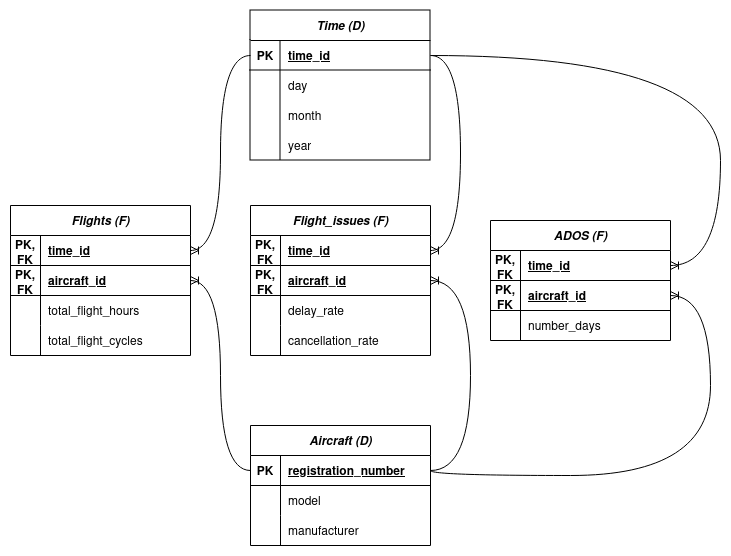

The diagram above was exported from draw.io. Its source (the exported page's mxGraphModel, read from the mxfile embedded in the PNG):
<mxGraphModel dx="1098" dy="656" grid="1" gridSize="10" guides="1" tooltips="1" connect="1" arrows="1" fold="1" page="1" pageScale="1" pageWidth="827" pageHeight="1169" math="0" shadow="0">
  <root>
    <mxCell id="0" />
    <mxCell id="1" parent="0" />
    <mxCell id="2" value="&lt;i&gt;Time (D)&lt;/i&gt;" style="shape=table;startSize=30;container=1;collapsible=1;childLayout=tableLayout;fixedRows=1;rowLines=0;fontStyle=1;align=center;resizeLast=1;html=1;" vertex="1" parent="1">
      <mxGeometry x="290" y="2695" width="180" height="150" as="geometry" />
    </mxCell>
    <mxCell id="3" value="" style="shape=tableRow;horizontal=0;startSize=0;swimlaneHead=0;swimlaneBody=0;fillColor=none;collapsible=0;dropTarget=0;points=[[0,0.5],[1,0.5]];portConstraint=eastwest;top=0;left=0;right=0;bottom=1;" vertex="1" parent="2">
      <mxGeometry y="30" width="180" height="30" as="geometry" />
    </mxCell>
    <mxCell id="4" value="PK" style="shape=partialRectangle;connectable=0;fillColor=none;top=0;left=0;bottom=0;right=0;fontStyle=1;overflow=hidden;whiteSpace=wrap;html=1;" vertex="1" parent="3">
      <mxGeometry width="30" height="30" as="geometry">
        <mxRectangle width="30" height="30" as="alternateBounds" />
      </mxGeometry>
    </mxCell>
    <mxCell id="5" value="time_id" style="shape=partialRectangle;connectable=0;fillColor=none;top=0;left=0;bottom=0;right=0;align=left;spacingLeft=6;fontStyle=5;overflow=hidden;whiteSpace=wrap;html=1;" vertex="1" parent="3">
      <mxGeometry x="30" width="150" height="30" as="geometry">
        <mxRectangle width="150" height="30" as="alternateBounds" />
      </mxGeometry>
    </mxCell>
    <mxCell id="6" value="" style="shape=tableRow;horizontal=0;startSize=0;swimlaneHead=0;swimlaneBody=0;fillColor=none;collapsible=0;dropTarget=0;points=[[0,0.5],[1,0.5]];portConstraint=eastwest;top=0;left=0;right=0;bottom=0;" vertex="1" parent="2">
      <mxGeometry y="60" width="180" height="30" as="geometry" />
    </mxCell>
    <mxCell id="7" value="" style="shape=partialRectangle;connectable=0;fillColor=none;top=0;left=0;bottom=0;right=0;editable=1;overflow=hidden;whiteSpace=wrap;html=1;" vertex="1" parent="6">
      <mxGeometry width="30" height="30" as="geometry">
        <mxRectangle width="30" height="30" as="alternateBounds" />
      </mxGeometry>
    </mxCell>
    <mxCell id="8" value="day" style="shape=partialRectangle;connectable=0;fillColor=none;top=0;left=0;bottom=0;right=0;align=left;spacingLeft=6;overflow=hidden;whiteSpace=wrap;html=1;" vertex="1" parent="6">
      <mxGeometry x="30" width="150" height="30" as="geometry">
        <mxRectangle width="150" height="30" as="alternateBounds" />
      </mxGeometry>
    </mxCell>
    <mxCell id="9" value="" style="shape=tableRow;horizontal=0;startSize=0;swimlaneHead=0;swimlaneBody=0;fillColor=none;collapsible=0;dropTarget=0;points=[[0,0.5],[1,0.5]];portConstraint=eastwest;top=0;left=0;right=0;bottom=0;" vertex="1" parent="2">
      <mxGeometry y="90" width="180" height="30" as="geometry" />
    </mxCell>
    <mxCell id="10" value="" style="shape=partialRectangle;connectable=0;fillColor=none;top=0;left=0;bottom=0;right=0;editable=1;overflow=hidden;whiteSpace=wrap;html=1;" vertex="1" parent="9">
      <mxGeometry width="30" height="30" as="geometry">
        <mxRectangle width="30" height="30" as="alternateBounds" />
      </mxGeometry>
    </mxCell>
    <mxCell id="11" value="month" style="shape=partialRectangle;connectable=0;fillColor=none;top=0;left=0;bottom=0;right=0;align=left;spacingLeft=6;overflow=hidden;whiteSpace=wrap;html=1;" vertex="1" parent="9">
      <mxGeometry x="30" width="150" height="30" as="geometry">
        <mxRectangle width="150" height="30" as="alternateBounds" />
      </mxGeometry>
    </mxCell>
    <mxCell id="12" value="" style="shape=tableRow;horizontal=0;startSize=0;swimlaneHead=0;swimlaneBody=0;fillColor=none;collapsible=0;dropTarget=0;points=[[0,0.5],[1,0.5]];portConstraint=eastwest;top=0;left=0;right=0;bottom=0;" vertex="1" parent="2">
      <mxGeometry y="120" width="180" height="30" as="geometry" />
    </mxCell>
    <mxCell id="13" value="" style="shape=partialRectangle;connectable=0;fillColor=none;top=0;left=0;bottom=0;right=0;editable=1;overflow=hidden;whiteSpace=wrap;html=1;" vertex="1" parent="12">
      <mxGeometry width="30" height="30" as="geometry">
        <mxRectangle width="30" height="30" as="alternateBounds" />
      </mxGeometry>
    </mxCell>
    <mxCell id="14" value="year" style="shape=partialRectangle;connectable=0;fillColor=none;top=0;left=0;bottom=0;right=0;align=left;spacingLeft=6;overflow=hidden;whiteSpace=wrap;html=1;" vertex="1" parent="12">
      <mxGeometry x="30" width="150" height="30" as="geometry">
        <mxRectangle width="150" height="30" as="alternateBounds" />
      </mxGeometry>
    </mxCell>
    <mxCell id="15" value="&lt;i&gt;Aircraft (D)&lt;/i&gt;" style="shape=table;startSize=30;container=1;collapsible=1;childLayout=tableLayout;fixedRows=1;rowLines=0;fontStyle=1;align=center;resizeLast=1;html=1;" vertex="1" parent="1">
      <mxGeometry x="290" y="3110" width="180" height="120" as="geometry" />
    </mxCell>
    <mxCell id="16" value="" style="shape=tableRow;horizontal=0;startSize=0;swimlaneHead=0;swimlaneBody=0;fillColor=none;collapsible=0;dropTarget=0;points=[[0,0.5],[1,0.5]];portConstraint=eastwest;top=0;left=0;right=0;bottom=1;" vertex="1" parent="15">
      <mxGeometry y="30" width="180" height="30" as="geometry" />
    </mxCell>
    <mxCell id="17" value="PK" style="shape=partialRectangle;connectable=0;fillColor=none;top=0;left=0;bottom=0;right=0;fontStyle=1;overflow=hidden;whiteSpace=wrap;html=1;" vertex="1" parent="16">
      <mxGeometry width="30" height="30" as="geometry">
        <mxRectangle width="30" height="30" as="alternateBounds" />
      </mxGeometry>
    </mxCell>
    <mxCell id="18" value="registration_number" style="shape=partialRectangle;connectable=0;fillColor=none;top=0;left=0;bottom=0;right=0;align=left;spacingLeft=6;fontStyle=5;overflow=hidden;whiteSpace=wrap;html=1;" vertex="1" parent="16">
      <mxGeometry x="30" width="150" height="30" as="geometry">
        <mxRectangle width="150" height="30" as="alternateBounds" />
      </mxGeometry>
    </mxCell>
    <mxCell id="19" value="" style="shape=tableRow;horizontal=0;startSize=0;swimlaneHead=0;swimlaneBody=0;fillColor=none;collapsible=0;dropTarget=0;points=[[0,0.5],[1,0.5]];portConstraint=eastwest;top=0;left=0;right=0;bottom=0;" vertex="1" parent="15">
      <mxGeometry y="60" width="180" height="30" as="geometry" />
    </mxCell>
    <mxCell id="20" value="" style="shape=partialRectangle;connectable=0;fillColor=none;top=0;left=0;bottom=0;right=0;editable=1;overflow=hidden;whiteSpace=wrap;html=1;" vertex="1" parent="19">
      <mxGeometry width="30" height="30" as="geometry">
        <mxRectangle width="30" height="30" as="alternateBounds" />
      </mxGeometry>
    </mxCell>
    <mxCell id="21" value="model" style="shape=partialRectangle;connectable=0;fillColor=none;top=0;left=0;bottom=0;right=0;align=left;spacingLeft=6;overflow=hidden;whiteSpace=wrap;html=1;" vertex="1" parent="19">
      <mxGeometry x="30" width="150" height="30" as="geometry">
        <mxRectangle width="150" height="30" as="alternateBounds" />
      </mxGeometry>
    </mxCell>
    <mxCell id="22" value="" style="shape=tableRow;horizontal=0;startSize=0;swimlaneHead=0;swimlaneBody=0;fillColor=none;collapsible=0;dropTarget=0;points=[[0,0.5],[1,0.5]];portConstraint=eastwest;top=0;left=0;right=0;bottom=0;" vertex="1" parent="15">
      <mxGeometry y="90" width="180" height="30" as="geometry" />
    </mxCell>
    <mxCell id="23" value="" style="shape=partialRectangle;connectable=0;fillColor=none;top=0;left=0;bottom=0;right=0;editable=1;overflow=hidden;whiteSpace=wrap;html=1;" vertex="1" parent="22">
      <mxGeometry width="30" height="30" as="geometry">
        <mxRectangle width="30" height="30" as="alternateBounds" />
      </mxGeometry>
    </mxCell>
    <mxCell id="24" value="manufacturer" style="shape=partialRectangle;connectable=0;fillColor=none;top=0;left=0;bottom=0;right=0;align=left;spacingLeft=6;overflow=hidden;whiteSpace=wrap;html=1;" vertex="1" parent="22">
      <mxGeometry x="30" width="150" height="30" as="geometry">
        <mxRectangle width="150" height="30" as="alternateBounds" />
      </mxGeometry>
    </mxCell>
    <mxCell id="25" value="&lt;i&gt;Flights (F)&lt;br&gt;&lt;/i&gt;" style="shape=table;startSize=30;container=1;collapsible=1;childLayout=tableLayout;fixedRows=1;rowLines=0;fontStyle=1;align=center;resizeLast=1;html=1;swimlaneLine=1;rounded=0;" vertex="1" parent="1">
      <mxGeometry x="50" y="2890" width="180" height="150" as="geometry" />
    </mxCell>
    <mxCell id="26" value="" style="shape=tableRow;horizontal=0;startSize=0;swimlaneHead=0;swimlaneBody=0;fillColor=none;collapsible=0;dropTarget=0;points=[[0,0.5],[1,0.5]];portConstraint=eastwest;top=0;left=0;right=0;bottom=1;" vertex="1" parent="25">
      <mxGeometry y="30" width="180" height="30" as="geometry" />
    </mxCell>
    <mxCell id="27" value="PK, FK" style="shape=partialRectangle;connectable=0;fillColor=none;top=0;left=0;bottom=0;right=0;fontStyle=1;overflow=hidden;whiteSpace=wrap;html=1;" vertex="1" parent="26">
      <mxGeometry width="30" height="30" as="geometry">
        <mxRectangle width="30" height="30" as="alternateBounds" />
      </mxGeometry>
    </mxCell>
    <mxCell id="28" value="time_id" style="shape=partialRectangle;connectable=0;fillColor=none;top=0;left=0;bottom=0;right=0;align=left;spacingLeft=6;fontStyle=5;overflow=hidden;whiteSpace=wrap;html=1;" vertex="1" parent="26">
      <mxGeometry x="30" width="150" height="30" as="geometry">
        <mxRectangle width="150" height="30" as="alternateBounds" />
      </mxGeometry>
    </mxCell>
    <mxCell id="29" style="shape=tableRow;horizontal=0;startSize=0;swimlaneHead=0;swimlaneBody=0;fillColor=none;collapsible=0;dropTarget=0;points=[[0,0.5],[1,0.5]];portConstraint=eastwest;top=0;left=0;right=0;bottom=1;" vertex="1" parent="25">
      <mxGeometry y="60" width="180" height="30" as="geometry" />
    </mxCell>
    <mxCell id="30" value="PK, FK" style="shape=partialRectangle;connectable=0;fillColor=none;top=0;left=0;bottom=0;right=0;fontStyle=1;overflow=hidden;whiteSpace=wrap;html=1;" vertex="1" parent="29">
      <mxGeometry width="30" height="30" as="geometry">
        <mxRectangle width="30" height="30" as="alternateBounds" />
      </mxGeometry>
    </mxCell>
    <mxCell id="31" value="aircraft_id" style="shape=partialRectangle;connectable=0;fillColor=none;top=0;left=0;bottom=0;right=0;align=left;spacingLeft=6;fontStyle=5;overflow=hidden;whiteSpace=wrap;html=1;" vertex="1" parent="29">
      <mxGeometry x="30" width="150" height="30" as="geometry">
        <mxRectangle width="150" height="30" as="alternateBounds" />
      </mxGeometry>
    </mxCell>
    <mxCell id="32" value="" style="shape=tableRow;horizontal=0;startSize=0;swimlaneHead=0;swimlaneBody=0;fillColor=none;collapsible=0;dropTarget=0;points=[[0,0.5],[1,0.5]];portConstraint=eastwest;top=0;left=0;right=0;bottom=0;" vertex="1" parent="25">
      <mxGeometry y="90" width="180" height="30" as="geometry" />
    </mxCell>
    <mxCell id="33" value="" style="shape=partialRectangle;connectable=0;fillColor=none;top=0;left=0;bottom=0;right=0;editable=1;overflow=hidden;whiteSpace=wrap;html=1;" vertex="1" parent="32">
      <mxGeometry width="30" height="30" as="geometry">
        <mxRectangle width="30" height="30" as="alternateBounds" />
      </mxGeometry>
    </mxCell>
    <mxCell id="34" value="&lt;span style=&quot;text-wrap-mode: nowrap;&quot;&gt;total_flight_hours&lt;/span&gt;" style="shape=partialRectangle;connectable=0;fillColor=none;top=0;left=0;bottom=0;right=0;align=left;spacingLeft=6;overflow=hidden;whiteSpace=wrap;html=1;" vertex="1" parent="32">
      <mxGeometry x="30" width="150" height="30" as="geometry">
        <mxRectangle width="150" height="30" as="alternateBounds" />
      </mxGeometry>
    </mxCell>
    <mxCell id="35" value="" style="shape=tableRow;horizontal=0;startSize=0;swimlaneHead=0;swimlaneBody=0;fillColor=none;collapsible=0;dropTarget=0;points=[[0,0.5],[1,0.5]];portConstraint=eastwest;top=0;left=0;right=0;bottom=0;" vertex="1" parent="25">
      <mxGeometry y="120" width="180" height="30" as="geometry" />
    </mxCell>
    <mxCell id="36" value="" style="shape=partialRectangle;connectable=0;fillColor=none;top=0;left=0;bottom=0;right=0;editable=1;overflow=hidden;whiteSpace=wrap;html=1;" vertex="1" parent="35">
      <mxGeometry width="30" height="30" as="geometry">
        <mxRectangle width="30" height="30" as="alternateBounds" />
      </mxGeometry>
    </mxCell>
    <mxCell id="37" value="&lt;span style=&quot;text-wrap-mode: nowrap;&quot;&gt;total_flight_cycles&lt;/span&gt;" style="shape=partialRectangle;connectable=0;fillColor=none;top=0;left=0;bottom=0;right=0;align=left;spacingLeft=6;overflow=hidden;whiteSpace=wrap;html=1;" vertex="1" parent="35">
      <mxGeometry x="30" width="150" height="30" as="geometry">
        <mxRectangle width="150" height="30" as="alternateBounds" />
      </mxGeometry>
    </mxCell>
    <mxCell id="38" value="" style="edgeStyle=orthogonalEdgeStyle;fontSize=12;html=1;endArrow=ERoneToMany;rounded=0;entryX=1;entryY=0.5;entryDx=0;entryDy=0;exitX=0;exitY=0.5;exitDx=0;exitDy=0;curved=1;" edge="1" source="16" target="29" parent="1">
      <mxGeometry width="100" height="100" relative="1" as="geometry">
        <mxPoint x="600" y="2625" as="sourcePoint" />
        <mxPoint x="490" y="2665" as="targetPoint" />
      </mxGeometry>
    </mxCell>
    <mxCell id="39" value="&lt;i&gt;Flight_issues (F)&lt;/i&gt;" style="shape=table;startSize=30;container=1;collapsible=1;childLayout=tableLayout;fixedRows=1;rowLines=0;fontStyle=1;align=center;resizeLast=1;html=1;" vertex="1" parent="1">
      <mxGeometry x="290" y="2890" width="180" height="150" as="geometry" />
    </mxCell>
    <mxCell id="40" value="" style="shape=tableRow;horizontal=0;startSize=0;swimlaneHead=0;swimlaneBody=0;fillColor=none;collapsible=0;dropTarget=0;points=[[0,0.5],[1,0.5]];portConstraint=eastwest;top=0;left=0;right=0;bottom=1;" vertex="1" parent="39">
      <mxGeometry y="30" width="180" height="30" as="geometry" />
    </mxCell>
    <mxCell id="41" value="PK, FK" style="shape=partialRectangle;connectable=0;fillColor=none;top=0;left=0;bottom=0;right=0;fontStyle=1;overflow=hidden;whiteSpace=wrap;html=1;" vertex="1" parent="40">
      <mxGeometry width="30" height="30" as="geometry">
        <mxRectangle width="30" height="30" as="alternateBounds" />
      </mxGeometry>
    </mxCell>
    <mxCell id="42" value="time_id" style="shape=partialRectangle;connectable=0;fillColor=none;top=0;left=0;bottom=0;right=0;align=left;spacingLeft=6;fontStyle=5;overflow=hidden;whiteSpace=wrap;html=1;strokeColor=default;" vertex="1" parent="40">
      <mxGeometry x="30" width="150" height="30" as="geometry">
        <mxRectangle width="150" height="30" as="alternateBounds" />
      </mxGeometry>
    </mxCell>
    <mxCell id="43" style="shape=tableRow;horizontal=0;startSize=0;swimlaneHead=0;swimlaneBody=0;fillColor=none;collapsible=0;dropTarget=0;points=[[0,0.5],[1,0.5]];portConstraint=eastwest;top=0;left=0;right=0;bottom=1;" vertex="1" parent="39">
      <mxGeometry y="60" width="180" height="30" as="geometry" />
    </mxCell>
    <mxCell id="44" value="PK, FK" style="shape=partialRectangle;connectable=0;fillColor=none;top=0;left=0;bottom=0;right=0;fontStyle=1;overflow=hidden;whiteSpace=wrap;html=1;" vertex="1" parent="43">
      <mxGeometry width="30" height="30" as="geometry">
        <mxRectangle width="30" height="30" as="alternateBounds" />
      </mxGeometry>
    </mxCell>
    <mxCell id="45" value="aircraft_id" style="shape=partialRectangle;connectable=0;fillColor=none;top=0;left=0;bottom=0;right=0;align=left;spacingLeft=6;fontStyle=5;overflow=hidden;whiteSpace=wrap;html=1;" vertex="1" parent="43">
      <mxGeometry x="30" width="150" height="30" as="geometry">
        <mxRectangle width="150" height="30" as="alternateBounds" />
      </mxGeometry>
    </mxCell>
    <mxCell id="46" value="" style="shape=tableRow;horizontal=0;startSize=0;swimlaneHead=0;swimlaneBody=0;fillColor=none;collapsible=0;dropTarget=0;points=[[0,0.5],[1,0.5]];portConstraint=eastwest;top=0;left=0;right=0;bottom=0;" vertex="1" parent="39">
      <mxGeometry y="90" width="180" height="30" as="geometry" />
    </mxCell>
    <mxCell id="47" value="" style="shape=partialRectangle;connectable=0;fillColor=none;top=0;left=0;bottom=0;right=0;editable=1;overflow=hidden;whiteSpace=wrap;html=1;" vertex="1" parent="46">
      <mxGeometry width="30" height="30" as="geometry">
        <mxRectangle width="30" height="30" as="alternateBounds" />
      </mxGeometry>
    </mxCell>
    <mxCell id="48" value="delay_rate" style="shape=partialRectangle;connectable=0;fillColor=none;top=0;left=0;bottom=0;right=0;align=left;spacingLeft=6;overflow=hidden;whiteSpace=wrap;html=1;" vertex="1" parent="46">
      <mxGeometry x="30" width="150" height="30" as="geometry">
        <mxRectangle width="150" height="30" as="alternateBounds" />
      </mxGeometry>
    </mxCell>
    <mxCell id="49" value="" style="shape=tableRow;horizontal=0;startSize=0;swimlaneHead=0;swimlaneBody=0;fillColor=none;collapsible=0;dropTarget=0;points=[[0,0.5],[1,0.5]];portConstraint=eastwest;top=0;left=0;right=0;bottom=0;" vertex="1" parent="39">
      <mxGeometry y="120" width="180" height="30" as="geometry" />
    </mxCell>
    <mxCell id="50" value="" style="shape=partialRectangle;connectable=0;fillColor=none;top=0;left=0;bottom=0;right=0;editable=1;overflow=hidden;whiteSpace=wrap;html=1;" vertex="1" parent="49">
      <mxGeometry width="30" height="30" as="geometry">
        <mxRectangle width="30" height="30" as="alternateBounds" />
      </mxGeometry>
    </mxCell>
    <mxCell id="51" value="cancellation_rate" style="shape=partialRectangle;connectable=0;fillColor=none;top=0;left=0;bottom=0;right=0;align=left;spacingLeft=6;overflow=hidden;whiteSpace=wrap;html=1;" vertex="1" parent="49">
      <mxGeometry x="30" width="150" height="30" as="geometry">
        <mxRectangle width="150" height="30" as="alternateBounds" />
      </mxGeometry>
    </mxCell>
    <mxCell id="52" value="&lt;i&gt;ADOS (F)&lt;br&gt;&lt;/i&gt;" style="shape=table;startSize=30;container=1;collapsible=1;childLayout=tableLayout;fixedRows=1;rowLines=0;fontStyle=1;align=center;resizeLast=1;html=1;" vertex="1" parent="1">
      <mxGeometry x="530" y="2905" width="180" height="120" as="geometry" />
    </mxCell>
    <mxCell id="53" value="" style="shape=tableRow;horizontal=0;startSize=0;swimlaneHead=0;swimlaneBody=0;fillColor=none;collapsible=0;dropTarget=0;points=[[0,0.5],[1,0.5]];portConstraint=eastwest;top=0;left=0;right=0;bottom=1;" vertex="1" parent="52">
      <mxGeometry y="30" width="180" height="30" as="geometry" />
    </mxCell>
    <mxCell id="54" value="PK, FK" style="shape=partialRectangle;connectable=0;fillColor=none;top=0;left=0;bottom=0;right=0;fontStyle=1;overflow=hidden;whiteSpace=wrap;html=1;" vertex="1" parent="53">
      <mxGeometry width="30" height="30" as="geometry">
        <mxRectangle width="30" height="30" as="alternateBounds" />
      </mxGeometry>
    </mxCell>
    <mxCell id="55" value="time_id" style="shape=partialRectangle;connectable=0;fillColor=none;top=0;left=0;bottom=0;right=0;align=left;spacingLeft=6;fontStyle=5;overflow=hidden;whiteSpace=wrap;html=1;" vertex="1" parent="53">
      <mxGeometry x="30" width="150" height="30" as="geometry">
        <mxRectangle width="150" height="30" as="alternateBounds" />
      </mxGeometry>
    </mxCell>
    <mxCell id="56" style="shape=tableRow;horizontal=0;startSize=0;swimlaneHead=0;swimlaneBody=0;fillColor=none;collapsible=0;dropTarget=0;points=[[0,0.5],[1,0.5]];portConstraint=eastwest;top=0;left=0;right=0;bottom=1;" vertex="1" parent="52">
      <mxGeometry y="60" width="180" height="30" as="geometry" />
    </mxCell>
    <mxCell id="57" value="PK, FK" style="shape=partialRectangle;connectable=0;fillColor=none;top=0;left=0;bottom=0;right=0;fontStyle=1;overflow=hidden;whiteSpace=wrap;html=1;" vertex="1" parent="56">
      <mxGeometry width="30" height="30" as="geometry">
        <mxRectangle width="30" height="30" as="alternateBounds" />
      </mxGeometry>
    </mxCell>
    <mxCell id="58" value="aircraft_id" style="shape=partialRectangle;connectable=0;fillColor=none;top=0;left=0;bottom=0;right=0;align=left;spacingLeft=6;fontStyle=5;overflow=hidden;whiteSpace=wrap;html=1;" vertex="1" parent="56">
      <mxGeometry x="30" width="150" height="30" as="geometry">
        <mxRectangle width="150" height="30" as="alternateBounds" />
      </mxGeometry>
    </mxCell>
    <mxCell id="59" value="" style="shape=tableRow;horizontal=0;startSize=0;swimlaneHead=0;swimlaneBody=0;fillColor=none;collapsible=0;dropTarget=0;points=[[0,0.5],[1,0.5]];portConstraint=eastwest;top=0;left=0;right=0;bottom=0;" vertex="1" parent="52">
      <mxGeometry y="90" width="180" height="30" as="geometry" />
    </mxCell>
    <mxCell id="60" value="" style="shape=partialRectangle;connectable=0;fillColor=none;top=0;left=0;bottom=0;right=0;editable=1;overflow=hidden;whiteSpace=wrap;html=1;" vertex="1" parent="59">
      <mxGeometry width="30" height="30" as="geometry">
        <mxRectangle width="30" height="30" as="alternateBounds" />
      </mxGeometry>
    </mxCell>
    <mxCell id="61" value="number_days" style="shape=partialRectangle;connectable=0;fillColor=none;top=0;left=0;bottom=0;right=0;align=left;spacingLeft=6;overflow=hidden;whiteSpace=wrap;html=1;" vertex="1" parent="59">
      <mxGeometry x="30" width="150" height="30" as="geometry">
        <mxRectangle width="150" height="30" as="alternateBounds" />
      </mxGeometry>
    </mxCell>
    <mxCell id="62" value="" style="edgeStyle=orthogonalEdgeStyle;fontSize=12;html=1;endArrow=ERoneToMany;rounded=0;entryX=1;entryY=0.5;entryDx=0;entryDy=0;exitX=1;exitY=0.5;exitDx=0;exitDy=0;curved=1;" edge="1" source="16" target="56" parent="1">
      <mxGeometry width="100" height="100" relative="1" as="geometry">
        <mxPoint x="770" y="2690" as="sourcePoint" />
        <mxPoint x="800" y="3060" as="targetPoint" />
        <Array as="points">
          <mxPoint x="470" y="3160" />
          <mxPoint x="750" y="3160" />
          <mxPoint x="750" y="2980" />
        </Array>
      </mxGeometry>
    </mxCell>
    <mxCell id="63" value="" style="edgeStyle=orthogonalEdgeStyle;fontSize=12;html=1;endArrow=ERoneToMany;rounded=0;exitX=1;exitY=0.5;exitDx=0;exitDy=0;curved=1;entryX=1;entryY=0.5;entryDx=0;entryDy=0;" edge="1" source="16" target="39" parent="1">
      <mxGeometry width="100" height="100" relative="1" as="geometry">
        <mxPoint x="480" y="3150" as="sourcePoint" />
        <mxPoint x="580" y="3050" as="targetPoint" />
        <Array as="points">
          <mxPoint x="510" y="3155" />
          <mxPoint x="510" y="2965" />
        </Array>
      </mxGeometry>
    </mxCell>
    <mxCell id="64" value="" style="edgeStyle=orthogonalEdgeStyle;fontSize=12;html=1;endArrow=ERoneToMany;rounded=0;curved=1;exitX=0;exitY=0.5;exitDx=0;exitDy=0;entryX=1;entryY=0.5;entryDx=0;entryDy=0;" edge="1" source="3" target="26" parent="1">
      <mxGeometry width="100" height="100" relative="1" as="geometry">
        <mxPoint x="270" y="2800" as="sourcePoint" />
        <mxPoint x="370" y="2700" as="targetPoint" />
        <Array as="points">
          <mxPoint x="260" y="2740" />
          <mxPoint x="260" y="2935" />
        </Array>
      </mxGeometry>
    </mxCell>
    <mxCell id="65" value="" style="edgeStyle=orthogonalEdgeStyle;fontSize=12;html=1;endArrow=ERoneToMany;rounded=0;curved=1;exitX=1;exitY=0.5;exitDx=0;exitDy=0;entryX=1;entryY=0.5;entryDx=0;entryDy=0;" edge="1" source="3" target="40" parent="1">
      <mxGeometry width="100" height="100" relative="1" as="geometry">
        <mxPoint x="540" y="2795" as="sourcePoint" />
        <mxPoint x="640" y="2695" as="targetPoint" />
        <Array as="points">
          <mxPoint x="500" y="2740" />
          <mxPoint x="500" y="2935" />
        </Array>
      </mxGeometry>
    </mxCell>
    <mxCell id="66" value="" style="edgeStyle=orthogonalEdgeStyle;fontSize=12;html=1;endArrow=ERoneToMany;rounded=0;curved=1;exitX=1;exitY=0.5;exitDx=0;exitDy=0;entryX=1;entryY=0.5;entryDx=0;entryDy=0;" edge="1" source="3" target="53" parent="1">
      <mxGeometry width="100" height="100" relative="1" as="geometry">
        <mxPoint x="600" y="2830" as="sourcePoint" />
        <mxPoint x="700" y="2730" as="targetPoint" />
        <Array as="points">
          <mxPoint x="760" y="2740" />
          <mxPoint x="760" y="2950" />
        </Array>
      </mxGeometry>
    </mxCell>
  </root>
</mxGraphModel>